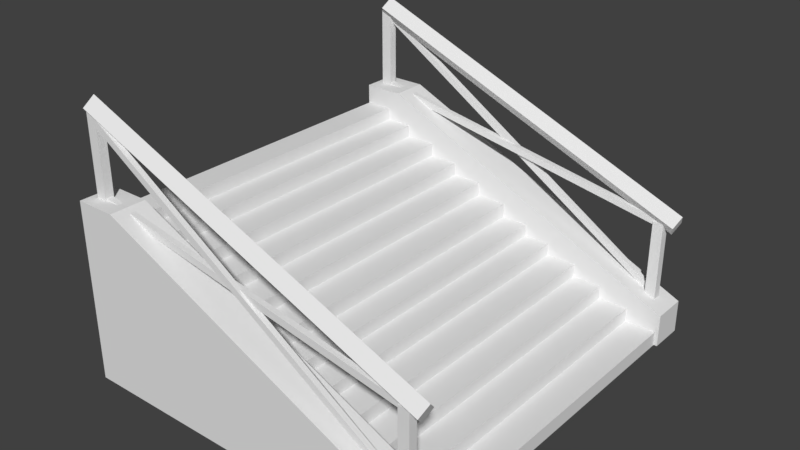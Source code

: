# Source: stairs.blend  (saved by Blender 2.79.0; exported with 4.5.12 LTS)
import bpy
from mathutils import Matrix  # noqa: F401  (used for matrix-valued properties, if any)

bpy.ops.wm.read_factory_settings(use_empty=True)
scene = bpy.context.scene
scene.name = 'Scene'

# ---- collections
col_collection_1 = bpy.data.collections.new('Collection 1'); scene.collection.children.link(col_collection_1)

# ---- materials (node trees are filled in below, after node groups)
mat_material = bpy.data.materials.new('Material')
mat_material.alpha_threshold = 0.0
mat_material.use_transparent_shadow = False
mat_material.roughness = 0.5
mat_material.line_color = (0.0, 0.0, 0.0, 1.0)

# ---- material node trees

# ---- world
world_world = bpy.data.worlds.new('World'); scene.world = world_world
world_world.color = (0.05088, 0.05088, 0.05088)
world_world.use_sun_shadow = False
world_world.sun_shadow_jitter_overblur = 0.0
world_world.cycles.sampling_method = 'MANUAL'

# ---- meshes
me_cube_002 = bpy.data.meshes.new('Cube.002')
me_cube_002.from_pydata([(0.9078, -0.1686, 0.2765), (-0.9289, -0.1686, 0.9609), (0.9078, 0.1402, 0.2765), (-0.9289, 0.1402, 0.9609), (0.9144, -0.1686, 0.3515), (-0.9223, -0.1686, 1.036), (0.9144, 0.1402, 0.3515), (-0.9223, 0.1402, 1.036), (0.89, -0.3194, -0.5643), (-0.9354, -0.3194, 1.796), (0.89, -0.03035, -0.5643), (-0.9354, -0.03035, 1.796), (0.9112, -0.3194, -0.5071), (-0.9142, -0.3194, 1.854), (0.9112, -0.03035, -0.5071), (-0.9142, -0.03035, 1.854), (0.8589, -0.2515, -0.5922), (0.8589, -0.2515, 0.3375), (0.8589, 0.2314, -0.5922), (0.8589, 0.2314, 0.3375), (0.9183, -0.2515, -0.5922), (0.9183, -0.2515, 0.3375), (0.9183, 0.2314, -0.5922), (0.9183, 0.2314, 0.3375), (-0.9606, -0.276, 0.9595), (-0.9606, -0.276, 1.889), (-0.9606, 0.2069, 0.9595), (-0.9606, 0.2069, 1.889), (-0.9012, -0.276, 0.9595), (-0.9012, -0.276, 1.889), (-0.9012, 0.2069, 0.9595), (-0.9012, 0.2069, 1.889), (0.9824, 0.4765, 0.3483), (-0.9399, 0.4672, 1.934), (0.9582, -0.01184, 0.2301), (-0.9641, -0.0211, 1.816), (1.005, -0.04212, 0.4597), (-0.9412, -0.5397, 1.927), (-0.917, -0.05139, 2.045), (0.981, -0.5305, 0.3414), (-0.7752, -1.0, 1.0), (-0.7752, 1.0, 1.0), (1.0, 1.0, -0.6279), (1.0, 1.0, -1.0), (-1.0, 21.42, -1.0), (-1.0, 21.42, 1.0), (-1.0, 19.42, -1.0), (-1.0, 19.42, 1.0), (1.0, 21.42, -1.0), (1.0, 21.42, -0.6279), (1.0, 19.42, -1.0), (1.0, 19.42, -0.6279), (-0.7752, 19.42, 1.0), (-0.7752, 21.42, 1.0), (0.981, 20.95, 0.3414), (-0.917, 20.47, 2.045), (-0.9412, 20.96, 1.927), (1.005, 20.46, 0.4597), (-0.9641, 20.44, 1.816), (0.9582, 20.43, 0.2301), (-0.9399, 19.95, 1.934), (0.9824, 19.94, 0.3483), (-0.9012, 20.21, 1.889), (-0.9012, 20.21, 0.9595), (-0.9012, 20.69, 1.889), (-0.9012, 20.69, 0.9595), (-0.9606, 20.21, 1.889), (-0.9606, 20.21, 0.9595), (-0.9606, 20.69, 1.889), (-0.9606, 20.69, 0.9595), (0.9183, 20.19, 0.3375), (0.9183, 20.19, -0.5922), (0.9183, 20.67, 0.3375), (0.9183, 20.67, -0.5922), (0.8589, 20.19, 0.3375), (0.8589, 20.19, -0.5922), (0.8589, 20.67, 0.3375), (0.8589, 20.67, -0.5922), (-0.9142, 20.45, 1.854), (0.9112, 20.45, -0.5071), (-0.9142, 20.74, 1.854), (0.9112, 20.74, -0.5071), (-0.9354, 20.45, 1.796), (0.89, 20.45, -0.5643), (-0.9354, 20.74, 1.796), (0.89, 20.74, -0.5643), (-0.9223, 20.28, 1.036), (0.9144, 20.28, 0.3515), (-0.9223, 20.59, 1.036), (0.9144, 20.59, 0.3515), (-0.9289, 20.28, 0.9609), (0.9078, 20.28, 0.2765), (-0.9289, 20.59, 0.9609), (0.9078, 20.59, 0.2765), (0.804, -0.7866, -0.8419), (0.804, 21.24, -0.8419), (0.9793, -0.7866, -1.005), (0.9793, 21.24, -1.005), (0.9793, -0.7866, -0.8419), (0.9793, 21.24, -0.8419), (0.804, -0.7866, -0.6873), (0.804, 21.24, -0.6873), (0.6357, -0.7866, -0.6873), (0.6357, 21.24, -0.6873), (0.6357, 21.24, -0.5379), (0.6357, -0.7866, -0.5379), (0.4686, 21.24, -0.5379), (0.4686, -0.7866, -0.5379), (0.4686, 21.24, -0.3897), (0.4686, -0.7866, -0.3897), (0.2958, 21.24, -0.3897), (0.2958, -0.7866, -0.3897), (1.0, -1.0, -0.6279), (1.0, -1.0, -1.0), (0.2958, 21.24, -0.2509), (0.2958, -0.7866, -0.2509), (0.1442, 21.24, -0.2509), (0.1442, -0.7866, -0.2509), (0.1442, 21.24, -0.1122), (0.1442, -0.7866, -0.1122), (-0.008473, 21.24, -0.1122), (-0.008473, -0.7866, -0.1122), (-1.0, 1.0, 1.0), (-1.0, 1.0, -1.0), (-0.1837, -0.7866, 0.05049), (-0.1837, 21.24, 0.05049), (-0.00843, -0.7866, -0.1129), (-0.00843, 21.24, -0.1129), (-0.00843, -0.7866, 0.05049), (-0.00843, 21.24, 0.05049), (-0.1837, -0.7866, 0.2051), (-0.1837, 21.24, 0.2051), (-0.352, -0.7866, 0.2051), (-0.352, 21.24, 0.2051), (-0.352, 21.24, 0.3545), (-0.352, -0.7866, 0.3545), (-0.5191, 21.24, 0.3545), (-0.5191, -0.7866, 0.3545), (-0.5191, 21.24, 0.5027), (-0.5191, -0.7866, 0.5027), (-0.6919, 21.24, 0.5027), (-0.6919, -0.7866, 0.5027), (-0.8435, 21.24, 0.3545), (-0.8435, -0.7866, 0.3545), (-0.8435, 21.24, 0.5027), (-0.8435, -0.7866, 0.5027), (-0.6919, 21.24, 0.6415), (-0.6919, -0.7866, 0.6415), (-0.8435, 21.24, 0.6415), (-0.8435, -0.7866, 0.6415), (-0.8435, 21.24, 0.7802), (-0.8435, -0.7866, 0.7802), (-0.9962, 21.24, 0.7802), (-0.9962, -0.7866, 0.7802), (-1.0, -1.0, 1.0), (-0.4076, 12.68, -0.6902), (-1.0, -1.0, -1.0)], [], [(154, 156, 113, 112, 40), (4, 5, 1, 0), (2, 3, 7, 6), (7, 3, 1, 5), (6, 7, 5, 4), (0, 1, 3, 2), (2, 6, 4, 0), (12, 13, 9, 8), (10, 11, 15, 14), (15, 11, 9, 13), (14, 15, 13, 12), (8, 9, 11, 10), (10, 14, 12, 8), (20, 21, 17, 16), (18, 19, 23, 22), (23, 19, 17, 21), (22, 23, 21, 20), (16, 17, 19, 18), (18, 22, 20, 16), (28, 29, 25, 24), (26, 27, 31, 30), (31, 27, 25, 29), (30, 31, 29, 28), (24, 25, 27, 26), (26, 30, 28, 24), (32, 36, 39, 34), (38, 33, 35, 37), (35, 34, 39, 37), (38, 36, 32, 33), (33, 32, 34, 35), (37, 39, 36, 38), (46, 50, 51, 52, 47), (50, 48, 49, 51), (52, 53, 45, 47), (51, 49, 53, 52), (56, 55, 57, 54), (60, 58, 59, 61), (55, 60, 61, 57), (58, 56, 54, 59), (55, 56, 58, 60), (61, 59, 54, 57), (67, 63, 65, 69), (69, 67, 66, 68), (63, 65, 64, 62), (62, 66, 68, 64), (67, 63, 62, 66), (65, 69, 68, 64), (75, 71, 73, 77), (77, 75, 74, 76), (71, 73, 72, 70), (70, 74, 76, 72), (75, 71, 70, 74), (73, 77, 76, 72), (83, 79, 81, 85), (85, 83, 82, 84), (79, 81, 80, 78), (78, 82, 84, 80), (83, 79, 78, 82), (81, 85, 84, 80), (91, 87, 89, 93), (93, 91, 90, 92), (87, 89, 88, 86), (86, 90, 92, 88), (91, 87, 86, 90), (89, 93, 92, 88), (94, 98, 99, 95), (96, 97, 99, 98), (100, 101, 103, 102), (95, 101, 100, 94), (42, 41, 40, 112), (103, 104, 105, 102), (104, 106, 107, 105), (108, 110, 111, 109), (106, 108, 109, 107), (114, 116, 117, 115), (116, 118, 119, 117), (110, 114, 115, 111), (118, 120, 121, 119), (41, 122, 154, 40), (124, 128, 129, 125), (126, 127, 129, 128), (130, 131, 133, 132), (125, 131, 130, 124), (43, 42, 112, 113), (133, 134, 135, 132), (134, 136, 137, 135), (123, 122, 41, 42, 43), (138, 140, 141, 139), (136, 138, 139, 137), (143, 142, 144, 145), (146, 148, 149, 147), (148, 150, 151, 149), (140, 146, 147, 141), (150, 152, 153, 151), (45, 53, 49, 48, 44), (44, 46, 47, 45), (154, 122, 123, 156), (152, 46, 123, 153)])
_uv = me_cube_002.uv_layers.new(name='UVMap')
_uv.uv.foreach_set('vector', [0.2355, 0.7562, 0.128, 0.7562, 0.128, 0.5141, 0.148, 0.5141, 0.2355, 0.729, 0.4804, 0.9069, 0.3751, 0.9069, 0.3761, 0.8982, 0.4815, 0.8982, 0.3751, 0.9069, 0.4804, 0.9069, 0.4815, 0.9157, 0.3761, 0.9157, 0.3272, 0.285, 0.3272, 0.2759, 0.3438, 0.2759, 0.3438, 0.285, 0.3608, 0.8764, 0.256, 0.8764, 0.256, 0.8391, 0.3608, 0.8391, 0.256, 0.8017, 0.3602, 0.8017, 0.3602, 0.8391, 0.256, 0.8391, 0.3623, 0.8764, 0.3608, 0.8764, 0.3608, 0.8391, 0.3623, 0.8391, 0.5207, 0.7768, 0.3602, 0.7768, 0.362, 0.7706, 0.5224, 0.7706, 0.5245, 0.8453, 0.364, 0.8453, 0.3623, 0.8391, 0.5227, 0.8391, 0.3419, 0.5573, 0.3419, 0.5503, 0.3574, 0.5503, 0.3574, 0.5573, 0.2196, 0.3222, 0.3636, 0.3222, 0.3636, 0.3572, 0.2196, 0.3572, 0.236, 0.5644, 0.3585, 0.5644, 0.3585, 0.5993, 0.236, 0.5993, 0.236, 0.5993, 0.2355, 0.5993, 0.2355, 0.5644, 0.236, 0.5644, 0.4396, 0.3122, 0.3896, 0.3122, 0.3896, 0.305, 0.4396, 0.305, 0.4396, 0.305, 0.3896, 0.305, 0.3896, 0.2978, 0.4396, 0.2978, 0.395, 0.6938, 0.395, 0.7002, 0.369, 0.7002, 0.369, 0.6938, 0.395, 0.6443, 0.395, 0.6938, 0.369, 0.6938, 0.369, 0.6443, 0.4084, 0.6343, 0.3585, 0.6343, 0.3585, 0.5759, 0.4084, 0.5759, 0.3531, 0.3011, 0.3531, 0.3082, 0.3272, 0.3082, 0.3272, 0.3011, 0.425, 0.8982, 0.3751, 0.8982, 0.3751, 0.891, 0.425, 0.891, 0.4396, 0.3194, 0.3896, 0.3194, 0.3896, 0.3122, 0.4396, 0.3122, 0.3751, 0.9488, 0.3751, 0.9424, 0.401, 0.9424, 0.401, 0.9488, 0.3751, 0.9983, 0.3751, 0.9488, 0.401, 0.9488, 0.401, 0.9983, 0.3602, 0.7806, 0.4102, 0.7806, 0.4102, 0.8391, 0.3602, 0.8391, 0.3272, 0.3011, 0.3272, 0.2941, 0.3531, 0.2941, 0.3531, 0.3011, 0.237, 0.6343, 0.2387, 0.6971, 0.2372, 0.7562, 0.2355, 0.6935, 0.3908, 0.8764, 0.3623, 0.8764, 0.3866, 0.8498, 0.4151, 0.8498, 0.472, 0.455, 0.3532, 0.455, 0.3533, 0.3922, 0.4722, 0.3922, 0.369, 0.6971, 0.2387, 0.6971, 0.237, 0.6343, 0.3674, 0.6343, 0.472, 0.5141, 0.3531, 0.5141, 0.3532, 0.455, 0.472, 0.455, 0.3675, 0.7562, 0.2372, 0.7562, 0.2387, 0.6971, 0.369, 0.6971, 0.2196, 0.272, 0.1121, 0.272, 0.1121, 0.317, 0.2075, 0.5141, 0.2196, 0.5141, 0.3272, 0.2772, 0.2196, 0.2772, 0.2196, 0.3222, 0.3272, 0.3222, 0.01638, 0.7562, 0.01638, 0.5141, 0.004554, 0.5141, 0.004554, 0.7562, 0.128, 0.7562, 0.128, 0.5141, 0.01638, 0.5141, 0.01638, 0.7562, 0.3751, 0.9983, 0.375, 0.9392, 0.2561, 0.9392, 0.2562, 0.9983, 0.3515, 0.5141, 0.3499, 0.455, 0.2196, 0.455, 0.2211, 0.5141, 0.375, 0.9392, 0.3748, 0.8764, 0.256, 0.8764, 0.2561, 0.9392, 0.3499, 0.455, 0.3516, 0.3922, 0.2213, 0.3922, 0.2196, 0.455, 0.3531, 0.4513, 0.3516, 0.3922, 0.3499, 0.455, 0.3515, 0.5141, 0.3751, 0.9157, 0.3994, 0.9424, 0.4279, 0.9424, 0.4036, 0.9157, 0.369, 0.7067, 0.369, 0.7002, 0.395, 0.7002, 0.395, 0.7067, 0.395, 0.7067, 0.369, 0.7067, 0.369, 0.7562, 0.395, 0.7562, 0.4135, 0.3922, 0.4135, 0.3338, 0.3636, 0.3338, 0.3636, 0.3922, 0.3531, 0.3152, 0.3531, 0.3222, 0.3272, 0.3222, 0.3272, 0.3152, 0.4396, 0.3338, 0.4396, 0.3266, 0.3896, 0.3266, 0.3896, 0.3338, 0.425, 0.891, 0.425, 0.8838, 0.3751, 0.8838, 0.3751, 0.891, 0.3636, 0.2842, 0.3636, 0.2778, 0.3896, 0.2778, 0.3896, 0.2842, 0.3896, 0.2842, 0.3636, 0.2842, 0.3636, 0.3338, 0.3896, 0.3338, 0.4084, 0.5759, 0.4084, 0.5174, 0.3585, 0.5174, 0.3585, 0.5759, 0.3531, 0.3082, 0.3531, 0.3152, 0.3272, 0.3152, 0.3272, 0.3082, 0.425, 0.8838, 0.425, 0.8766, 0.3751, 0.8766, 0.3751, 0.8838, 0.4396, 0.3266, 0.4396, 0.3194, 0.3896, 0.3194, 0.3896, 0.3266, 0.3574, 0.5573, 0.3574, 0.5644, 0.3419, 0.5644, 0.3419, 0.5573, 0.2196, 0.3572, 0.2196, 0.3922, 0.3636, 0.3922, 0.3636, 0.3572, 0.3585, 0.6343, 0.3585, 0.5993, 0.236, 0.5993, 0.236, 0.6343, 0.236, 0.6343, 0.2355, 0.6343, 0.2355, 0.5993, 0.236, 0.5993, 0.3602, 0.7643, 0.362, 0.7706, 0.5224, 0.7706, 0.5207, 0.7643, 0.4164, 0.7643, 0.4181, 0.758, 0.2577, 0.758, 0.256, 0.7643, 0.3438, 0.285, 0.3438, 0.2941, 0.3272, 0.2941, 0.3272, 0.285, 0.3419, 0.5644, 0.3419, 0.527, 0.237, 0.527, 0.237, 0.5644, 0.256, 0.7643, 0.256, 0.8017, 0.3602, 0.8017, 0.3602, 0.7643, 0.2355, 0.527, 0.237, 0.527, 0.237, 0.5644, 0.2355, 0.5644, 0.4755, 0.6431, 0.4744, 0.6343, 0.369, 0.6343, 0.3701, 0.6431, 0.3409, 0.527, 0.342, 0.5182, 0.2366, 0.5182, 0.2355, 0.527, 0.5301, 1.0, 0.5512, 1.0, 0.5512, 0.0, 0.5301, 0.0, 0.7148, 1.0, 0.7148, 3.576e-07, 0.6947, 0.0, 0.6948, 1.0, 0.6342, 1.0, 0.6342, 0.0, 0.614, 5.96e-07, 0.614, 1.0, 0.754, 0.0, 0.7349, 0.0, 0.7349, 1.0, 0.754, 1.0, 0.1396, 0.9983, 0.01541, 0.9983, 0.01541, 0.7562, 0.1396, 0.7562, 0.8465, 0.0, 0.8281, 0.0, 0.8281, 1.0, 0.8465, 1.0, 0.6545, 1.0, 0.6746, 1.0, 0.6746, 0.0, 0.6545, 0.0, 0.5932, 1.0, 0.614, 1.0, 0.614, 0.0, 0.5932, 0.0, 0.9013, 0.0, 0.883, 0.0, 0.883, 1.0, 0.9013, 1.0, 0.8648, 0.0, 0.8465, 0.0, 0.8465, 1.0, 0.8648, 1.0, 0.9707, 0.0, 0.9536, 0.0, 0.9536, 1.0, 0.9707, 1.0, 0.9536, 0.0, 0.9366, 0.0, 0.9366, 1.0, 0.9536, 1.0, 0.7914, 8.941e-08, 0.773, 0.0, 0.773, 1.0, 0.7914, 1.0, 0.01541, 0.9983, 0.004554, 0.9983, 0.004554, 0.7562, 0.01541, 0.7562, 0.5512, 1.0, 0.5723, 1.0, 0.5723, 0.0, 0.5512, 0.0, 0.7349, 1.0, 0.7349, 3.576e-07, 0.7148, 0.0, 0.7148, 1.0, 0.6342, 1.788e-07, 0.6342, 1.0, 0.6545, 1.0, 0.6545, 0.0, 0.773, 0.0, 0.754, 0.0, 0.754, 1.0, 0.773, 1.0, 0.1484, 0.9983, 0.1396, 0.9983, 0.1396, 0.7562, 0.1484, 0.7562, 0.8281, 0.0, 0.8098, 0.0, 0.8098, 1.0, 0.8281, 1.0, 0.6746, 1.0, 0.6947, 1.0, 0.6947, 0.0, 0.6746, 0.0, 0.256, 0.7562, 0.256, 0.9983, 0.2439, 0.9983, 0.1484, 0.8013, 0.1484, 0.7562, 0.5932, 8.941e-08, 0.5723, 0.0, 0.5723, 1.0, 0.5932, 1.0, 0.9195, 0.0, 0.9013, 0.0, 0.9013, 1.0, 0.9195, 1.0, 0.9958, 0.0, 0.9958, 1.0, 0.9878, 1.0, 0.9878, 0.0, 0.883, 0.0, 0.8648, 0.0, 0.8648, 1.0, 0.883, 1.0, 0.9878, 0.0, 0.9707, 0.0, 0.9707, 1.0, 0.9878, 1.0, 0.9366, 0.0, 0.9195, 0.0, 0.9195, 1.0, 0.9366, 1.0, 0.8098, 1.788e-07, 0.7914, 0.0, 0.7914, 1.0, 0.8098, 1.0, 0.1121, 0.5141, 0.1121, 0.4869, 0.02456, 0.272, 0.004554, 0.272, 0.004554, 0.5141, 0.004554, 0.5141, 0.2196, 0.272, 0.2196, 0.5141, 0.004554, 0.5141, 0.2355, 0.7562, 0.256, 0.9983, 0.256, 0.7562, 0.128, 0.7562, 0.7914, 0.0, 0.0, 0.0, 0.0, 0.0, 0.7914, 1.0])
me_cube_002.materials.append(mat_material)
me_cube_002.use_remesh_preserve_volume = False
me_cube_002.use_remesh_preserve_attributes = False
me_cube_002.use_mirror_vertex_groups = False
me_cube_002.update()

# ---- objects
ob_cube_002 = bpy.data.objects.new('Cube.002', me_cube_002)

# ---- transforms, parenting, visibility, modifiers, constraints
ob_cube_002.location = (-0.5649, 1.272, 0.6228)
ob_cube_002.scale = (1.248, -0.1244, 0.6175)
ob_cube_002.lineart.crease_threshold = 0.0

# ---- collection membership
col_collection_1.objects.link(ob_cube_002)

# ---- scene / render settings (as saved in the file)
scene.frame_start = 1; scene.frame_end = 250; scene.frame_set(1)
scene.render.engine = 'BLENDER_EEVEE_NEXT'
scene.render.resolution_percentage = 50
scene.render.dither_intensity = 0.0
scene.cycles.use_denoising = False
scene.cycles.samples = 128
scene.cycles.sampling_pattern = 'TABULATED_SOBOL'
scene.cycles.use_adaptive_sampling = False
scene.cycles.use_light_tree = False
scene.cycles.blur_glossy = 0.0
scene.cycles.sample_clamp_indirect = 0.0
scene.view_settings.view_transform = 'Standard'
bpy.context.view_layer.update()

# ---- added for rendering (the .blend has no active camera and no usable light): camera, sun
cam_auto = bpy.data.cameras.new('AutoCamera')
cam_auto.lens = 50.0
cam_auto.sensor_width = 36.0
cam_auto.clip_end = 1000.0
ob_auto_camera = bpy.data.objects.new('AutoCamera', cam_auto)
scene.collection.objects.link(ob_auto_camera)
ob_auto_camera.location = (3.31893, -4.65507, 4.04825)
ob_auto_camera.rotation_euler = (1.09748, -7.21219e-08, 0.694738)
scene.camera = ob_auto_camera
light_auto_sun = bpy.data.lights.new('AutoSun', 'SUN')
light_auto_sun.energy = 3.0
light_auto_sun.angle = 0.0523599
ob_auto_sun = bpy.data.objects.new('AutoSun', light_auto_sun)
scene.collection.objects.link(ob_auto_sun)
ob_auto_sun.rotation_euler = (0.872665, 0.174533, 0.523599)
bpy.context.view_layer.update()
